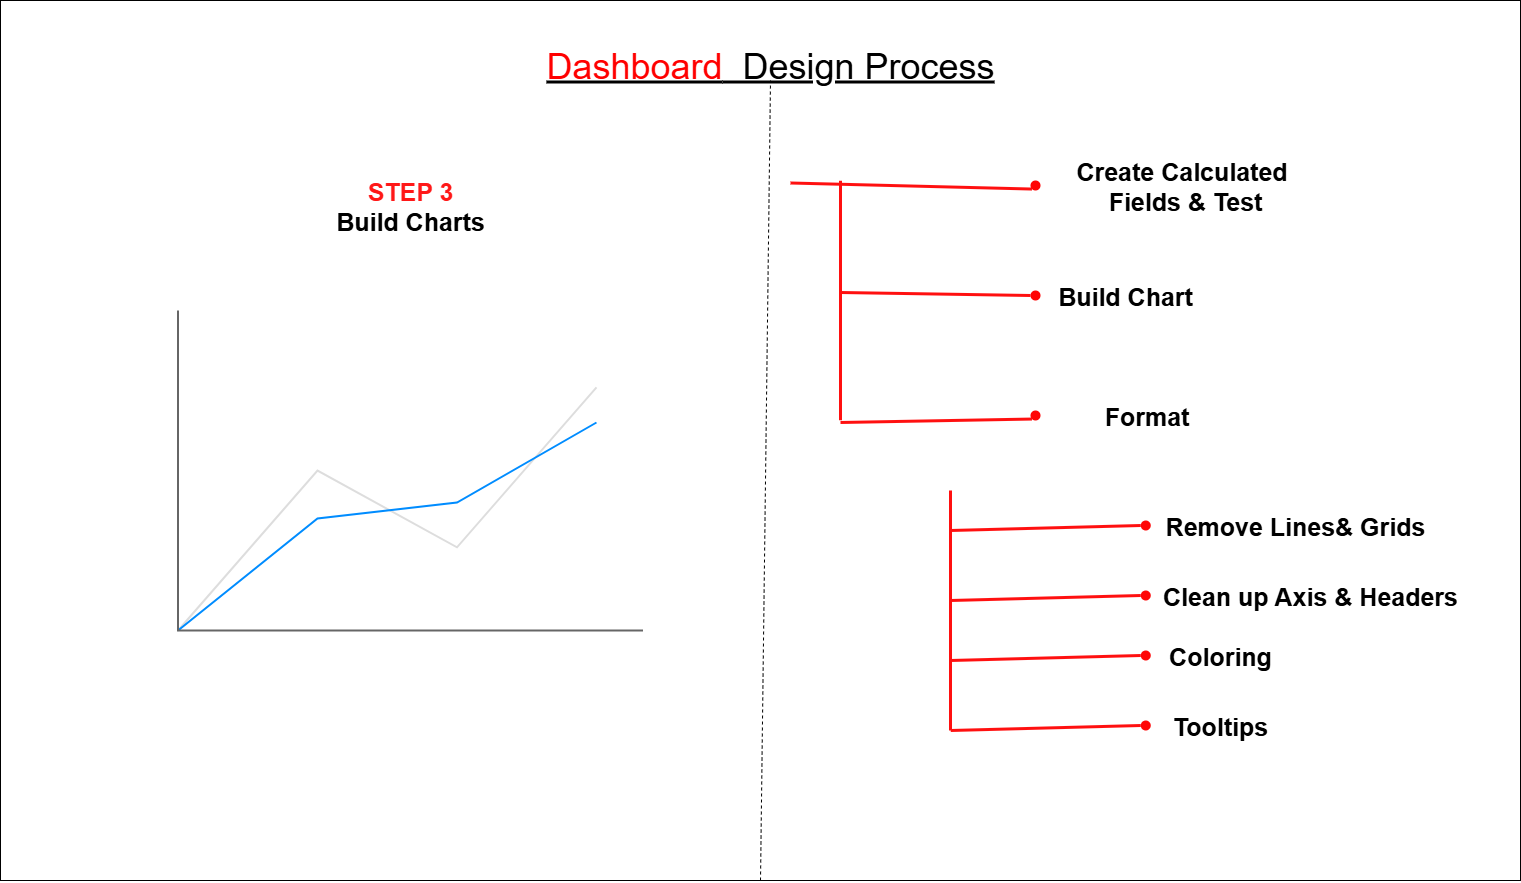

The diagram above was exported from draw.io. Its source (the exported page's mxGraphModel, read from the mxfile embedded in the PNG):
<mxGraphModel dx="2037" dy="1201" grid="1" gridSize="10" guides="1" tooltips="1" connect="1" arrows="1" fold="1" page="1" pageScale="1" pageWidth="1920" pageHeight="1200" math="0" shadow="0">
  <root>
    <mxCell id="0" />
    <mxCell id="1" parent="0" />
    <mxCell id="C5xYS7or3za7z0iQFK1A-1" value="" style="rounded=0;whiteSpace=wrap;html=1;" vertex="1" parent="1">
      <mxGeometry x="190" y="160" width="1520" height="880" as="geometry" />
    </mxCell>
    <mxCell id="C5xYS7or3za7z0iQFK1A-2" value="&lt;font style=&quot;font-size: 36px;&quot;&gt;&lt;u&gt;&lt;font style=&quot;color: rgb(255, 0, 0);&quot;&gt;Dashboard&lt;/font&gt;&amp;nbsp; Design Process&lt;/u&gt;&lt;/font&gt;" style="text;html=1;align=center;verticalAlign=middle;whiteSpace=wrap;rounded=0;" vertex="1" parent="1">
      <mxGeometry x="710" y="210" width="500" height="30" as="geometry" />
    </mxCell>
    <mxCell id="C5xYS7or3za7z0iQFK1A-4" value="" style="endArrow=none;dashed=1;html=1;rounded=0;exitX=0.5;exitY=1;exitDx=0;exitDy=0;entryX=0.5;entryY=1;entryDx=0;entryDy=0;" edge="1" parent="1" source="C5xYS7or3za7z0iQFK1A-1" target="C5xYS7or3za7z0iQFK1A-2">
      <mxGeometry width="50" height="50" relative="1" as="geometry">
        <mxPoint x="980" y="590" as="sourcePoint" />
        <mxPoint x="570" y="150" as="targetPoint" />
      </mxGeometry>
    </mxCell>
    <mxCell id="C5xYS7or3za7z0iQFK1A-5" value="&lt;b&gt;&lt;font style=&quot;color: rgb(255, 24, 24); font-size: 25px;&quot;&gt;STEP 3&lt;/font&gt;&lt;/b&gt;&lt;div&gt;&lt;b&gt;&lt;font style=&quot;font-size: 25px;&quot;&gt;Build Charts&lt;/font&gt;&lt;/b&gt;&lt;/div&gt;" style="text;html=1;align=center;verticalAlign=middle;whiteSpace=wrap;rounded=0;" vertex="1" parent="1">
      <mxGeometry x="450" y="350" width="300" height="30" as="geometry" />
    </mxCell>
    <mxCell id="C5xYS7or3za7z0iQFK1A-8" value="&lt;div&gt;&lt;b&gt;&lt;font style=&quot;font-size: 25px;&quot;&gt;Build Chart&lt;/font&gt;&lt;/b&gt;&lt;/div&gt;" style="text;html=1;align=center;verticalAlign=middle;whiteSpace=wrap;rounded=0;" vertex="1" parent="1">
      <mxGeometry x="1240" y="440" width="150" height="30" as="geometry" />
    </mxCell>
    <mxCell id="C5xYS7or3za7z0iQFK1A-9" value="&lt;div&gt;&lt;b&gt;&lt;font style=&quot;font-size: 25px;&quot;&gt;Remove Lines&amp;amp; Grids&lt;/font&gt;&lt;/b&gt;&lt;/div&gt;" style="text;html=1;align=center;verticalAlign=middle;whiteSpace=wrap;rounded=0;" vertex="1" parent="1">
      <mxGeometry x="1350.25" y="670" width="269.75" height="30" as="geometry" />
    </mxCell>
    <mxCell id="C5xYS7or3za7z0iQFK1A-10" value="&lt;div&gt;&lt;b&gt;&lt;font style=&quot;font-size: 25px;&quot;&gt;Format&lt;/font&gt;&lt;/b&gt;&lt;/div&gt;" style="text;html=1;align=center;verticalAlign=middle;whiteSpace=wrap;rounded=0;" vertex="1" parent="1">
      <mxGeometry x="1240" y="560" width="192.5" height="30" as="geometry" />
    </mxCell>
    <mxCell id="C5xYS7or3za7z0iQFK1A-11" value="&lt;div&gt;&lt;b&gt;&lt;font style=&quot;font-size: 25px;&quot;&gt;Create Calculated&amp;nbsp; Fields &amp;amp; Test&lt;/font&gt;&lt;/b&gt;&lt;/div&gt;" style="text;html=1;align=center;verticalAlign=middle;whiteSpace=wrap;rounded=0;" vertex="1" parent="1">
      <mxGeometry x="1240" y="330" width="270" height="30" as="geometry" />
    </mxCell>
    <mxCell id="C5xYS7or3za7z0iQFK1A-12" value="" style="endArrow=none;html=1;rounded=0;exitX=0.5;exitY=0;exitDx=0;exitDy=0;strokeWidth=3;strokeColor=#FF1010;" edge="1" parent="1" source="C5xYS7or3za7z0iQFK1A-14" target="C5xYS7or3za7z0iQFK1A-13">
      <mxGeometry width="50" height="50" relative="1" as="geometry">
        <mxPoint x="1030" y="450" as="sourcePoint" />
        <mxPoint x="1040" y="430" as="targetPoint" />
      </mxGeometry>
    </mxCell>
    <mxCell id="C5xYS7or3za7z0iQFK1A-13" value="" style="rounded=0;whiteSpace=wrap;html=1;strokeColor=none;" vertex="1" parent="1">
      <mxGeometry x="969.9999999999995" y="279.9999999999998" width="120" height="60" as="geometry" />
    </mxCell>
    <mxCell id="C5xYS7or3za7z0iQFK1A-14" value="" style="rounded=0;whiteSpace=wrap;html=1;strokeColor=none;" vertex="1" parent="1">
      <mxGeometry x="970" y="580" width="120" height="60" as="geometry" />
    </mxCell>
    <mxCell id="C5xYS7or3za7z0iQFK1A-15" value="" style="endArrow=none;html=1;rounded=0;exitX=0;exitY=1;exitDx=0;exitDy=0;strokeWidth=3;strokeColor=#FF1010;entryX=0.5;entryY=1;entryDx=0;entryDy=0;" edge="1" parent="1" source="C5xYS7or3za7z0iQFK1A-19">
      <mxGeometry width="50" height="50" relative="1" as="geometry">
        <mxPoint x="1189.9999999999995" y="347.4999999999998" as="sourcePoint" />
        <mxPoint x="979.9999999999995" y="342.4999999999998" as="targetPoint" />
      </mxGeometry>
    </mxCell>
    <mxCell id="C5xYS7or3za7z0iQFK1A-16" value="" style="endArrow=none;html=1;rounded=0;exitX=0;exitY=0.5;exitDx=0;exitDy=0;strokeWidth=3;strokeColor=#FF1010;" edge="1" parent="1" source="C5xYS7or3za7z0iQFK1A-24">
      <mxGeometry width="50" height="50" relative="1" as="geometry">
        <mxPoint x="1200" y="457.5" as="sourcePoint" />
        <mxPoint x="1030" y="452" as="targetPoint" />
      </mxGeometry>
    </mxCell>
    <mxCell id="C5xYS7or3za7z0iQFK1A-17" value="" style="endArrow=none;html=1;rounded=0;exitX=0;exitY=1;exitDx=0;exitDy=0;strokeWidth=3;strokeColor=#FF1010;" edge="1" parent="1" source="C5xYS7or3za7z0iQFK1A-26">
      <mxGeometry width="50" height="50" relative="1" as="geometry">
        <mxPoint x="1190" y="580" as="sourcePoint" />
        <mxPoint x="1030" y="582" as="targetPoint" />
      </mxGeometry>
    </mxCell>
    <mxCell id="C5xYS7or3za7z0iQFK1A-18" value="" style="endArrow=none;html=1;rounded=0;exitX=0;exitY=0.5;exitDx=0;exitDy=0;strokeWidth=3;strokeColor=#FF1010;" edge="1" parent="1" source="C5xYS7or3za7z0iQFK1A-25">
      <mxGeometry width="50" height="50" relative="1" as="geometry">
        <mxPoint x="1290.25" y="685" as="sourcePoint" />
        <mxPoint x="1140.25" y="690" as="targetPoint" />
      </mxGeometry>
    </mxCell>
    <mxCell id="C5xYS7or3za7z0iQFK1A-19" value="" style="ellipse;whiteSpace=wrap;html=1;aspect=fixed;fillColor=light-dark(#ff0505, #ededed);strokeColor=none;" vertex="1" parent="1">
      <mxGeometry x="1220" y="340" width="10" height="10" as="geometry" />
    </mxCell>
    <mxCell id="C5xYS7or3za7z0iQFK1A-24" value="" style="ellipse;whiteSpace=wrap;html=1;aspect=fixed;fillColor=light-dark(#ff0505, #ededed);strokeColor=none;" vertex="1" parent="1">
      <mxGeometry x="1220" y="450" width="10" height="10" as="geometry" />
    </mxCell>
    <mxCell id="C5xYS7or3za7z0iQFK1A-25" value="" style="ellipse;whiteSpace=wrap;html=1;aspect=fixed;fillColor=light-dark(#ff0505, #ededed);strokeColor=none;" vertex="1" parent="1">
      <mxGeometry x="1330.25" y="680" width="10" height="10" as="geometry" />
    </mxCell>
    <mxCell id="C5xYS7or3za7z0iQFK1A-26" value="" style="ellipse;whiteSpace=wrap;html=1;aspect=fixed;fillColor=light-dark(#ff0505, #ededed);strokeColor=none;" vertex="1" parent="1">
      <mxGeometry x="1220" y="570" width="10" height="10" as="geometry" />
    </mxCell>
    <mxCell id="C5xYS7or3za7z0iQFK1A-37" value="" style="verticalLabelPosition=bottom;shadow=0;dashed=0;align=center;html=1;verticalAlign=top;strokeWidth=1;shape=mxgraph.mockup.graphics.lineChart;strokeColor=none;strokeColor2=#666666;strokeColor3=#008cff;strokeColor4=#dddddd;" vertex="1" parent="1">
      <mxGeometry x="367.5" y="470" width="465" height="320" as="geometry" />
    </mxCell>
    <mxCell id="C5xYS7or3za7z0iQFK1A-38" value="" style="endArrow=none;html=1;rounded=0;exitX=0.5;exitY=0;exitDx=0;exitDy=0;strokeWidth=3;strokeColor=#FF1010;" edge="1" parent="1">
      <mxGeometry width="50" height="50" relative="1" as="geometry">
        <mxPoint x="1140" y="890" as="sourcePoint" />
        <mxPoint x="1140" y="650" as="targetPoint" />
      </mxGeometry>
    </mxCell>
    <mxCell id="C5xYS7or3za7z0iQFK1A-39" value="" style="endArrow=none;html=1;rounded=0;exitX=0;exitY=0.5;exitDx=0;exitDy=0;strokeWidth=3;strokeColor=#FF1010;" edge="1" parent="1" source="C5xYS7or3za7z0iQFK1A-40">
      <mxGeometry width="50" height="50" relative="1" as="geometry">
        <mxPoint x="1290.25" y="755" as="sourcePoint" />
        <mxPoint x="1140.25" y="760" as="targetPoint" />
      </mxGeometry>
    </mxCell>
    <mxCell id="C5xYS7or3za7z0iQFK1A-40" value="" style="ellipse;whiteSpace=wrap;html=1;aspect=fixed;fillColor=light-dark(#ff0505, #ededed);strokeColor=none;" vertex="1" parent="1">
      <mxGeometry x="1330.25" y="750" width="10" height="10" as="geometry" />
    </mxCell>
    <mxCell id="C5xYS7or3za7z0iQFK1A-41" value="" style="endArrow=none;html=1;rounded=0;exitX=0;exitY=0.5;exitDx=0;exitDy=0;strokeWidth=3;strokeColor=#FF1010;" edge="1" parent="1" source="C5xYS7or3za7z0iQFK1A-42">
      <mxGeometry width="50" height="50" relative="1" as="geometry">
        <mxPoint x="1290.25" y="815" as="sourcePoint" />
        <mxPoint x="1140.25" y="820" as="targetPoint" />
      </mxGeometry>
    </mxCell>
    <mxCell id="C5xYS7or3za7z0iQFK1A-42" value="" style="ellipse;whiteSpace=wrap;html=1;aspect=fixed;fillColor=light-dark(#ff0505, #ededed);strokeColor=none;" vertex="1" parent="1">
      <mxGeometry x="1330.25" y="810" width="10" height="10" as="geometry" />
    </mxCell>
    <mxCell id="C5xYS7or3za7z0iQFK1A-43" value="" style="endArrow=none;html=1;rounded=0;exitX=0;exitY=0.5;exitDx=0;exitDy=0;strokeWidth=3;strokeColor=#FF1010;" edge="1" parent="1" source="C5xYS7or3za7z0iQFK1A-44">
      <mxGeometry width="50" height="50" relative="1" as="geometry">
        <mxPoint x="1290.25" y="885" as="sourcePoint" />
        <mxPoint x="1140.25" y="890" as="targetPoint" />
      </mxGeometry>
    </mxCell>
    <mxCell id="C5xYS7or3za7z0iQFK1A-44" value="" style="ellipse;whiteSpace=wrap;html=1;aspect=fixed;fillColor=light-dark(#ff0505, #ededed);strokeColor=none;" vertex="1" parent="1">
      <mxGeometry x="1330.25" y="880" width="10" height="10" as="geometry" />
    </mxCell>
    <mxCell id="C5xYS7or3za7z0iQFK1A-45" value="&lt;div&gt;&lt;b&gt;&lt;font style=&quot;font-size: 25px;&quot;&gt;Clean up Axis &amp;amp; Headers&lt;/font&gt;&lt;/b&gt;&lt;/div&gt;" style="text;html=1;align=center;verticalAlign=middle;whiteSpace=wrap;rounded=0;" vertex="1" parent="1">
      <mxGeometry x="1350.25" y="740" width="299.75" height="30" as="geometry" />
    </mxCell>
    <mxCell id="C5xYS7or3za7z0iQFK1A-46" value="&lt;div&gt;&lt;b&gt;&lt;font style=&quot;font-size: 25px;&quot;&gt;Coloring&lt;/font&gt;&lt;/b&gt;&lt;/div&gt;" style="text;html=1;align=center;verticalAlign=middle;whiteSpace=wrap;rounded=0;" vertex="1" parent="1">
      <mxGeometry x="1350.25" y="800" width="119.75" height="30" as="geometry" />
    </mxCell>
    <mxCell id="C5xYS7or3za7z0iQFK1A-47" value="&lt;div&gt;&lt;b&gt;&lt;font style=&quot;font-size: 25px;&quot;&gt;Tooltips&lt;/font&gt;&lt;/b&gt;&lt;/div&gt;" style="text;html=1;align=center;verticalAlign=middle;whiteSpace=wrap;rounded=0;" vertex="1" parent="1">
      <mxGeometry x="1350.25" y="870" width="119.75" height="30" as="geometry" />
    </mxCell>
  </root>
</mxGraphModel>